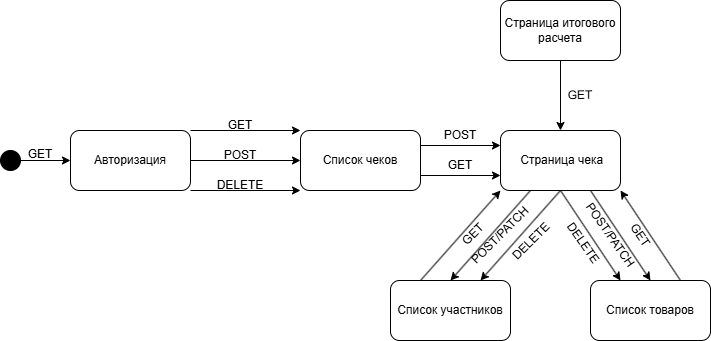

The diagram above was exported from draw.io. Its source (the exported page's mxGraphModel, read from the mxfile embedded in the PNG):
<mxGraphModel dx="986" dy="607" grid="1" gridSize="10" guides="1" tooltips="1" connect="1" arrows="1" fold="1" page="1" pageScale="1" pageWidth="850" pageHeight="1100" math="0" shadow="0">
  <root>
    <mxCell id="0" />
    <mxCell id="1" parent="0" />
    <mxCell id="46" style="edgeStyle=none;html=1;exitX=1;exitY=0.5;exitDx=0;exitDy=0;entryX=0;entryY=0.5;entryDx=0;entryDy=0;" edge="1" parent="1" source="2" target="3">
      <mxGeometry relative="1" as="geometry" />
    </mxCell>
    <mxCell id="2" value="" style="ellipse;whiteSpace=wrap;html=1;aspect=fixed;fillColor=#000000;" vertex="1" parent="1">
      <mxGeometry x="90" y="210" width="20" height="20" as="geometry" />
    </mxCell>
    <mxCell id="6" style="edgeStyle=none;html=1;exitX=1;exitY=0.5;exitDx=0;exitDy=0;entryX=0;entryY=0.5;entryDx=0;entryDy=0;" edge="1" parent="1" source="3" target="4">
      <mxGeometry relative="1" as="geometry" />
    </mxCell>
    <mxCell id="7" style="edgeStyle=none;html=1;exitX=1;exitY=0;exitDx=0;exitDy=0;entryX=0;entryY=0;entryDx=0;entryDy=0;" edge="1" parent="1" source="3" target="4">
      <mxGeometry relative="1" as="geometry" />
    </mxCell>
    <mxCell id="8" style="edgeStyle=none;html=1;exitX=1;exitY=1;exitDx=0;exitDy=0;entryX=0;entryY=1;entryDx=0;entryDy=0;" edge="1" parent="1" source="3" target="4">
      <mxGeometry relative="1" as="geometry" />
    </mxCell>
    <mxCell id="3" value="Авторизация" style="rounded=1;whiteSpace=wrap;html=1;" vertex="1" parent="1">
      <mxGeometry x="160" y="190" width="120" height="60" as="geometry" />
    </mxCell>
    <mxCell id="16" style="edgeStyle=none;html=1;exitX=1;exitY=0.75;exitDx=0;exitDy=0;entryX=0;entryY=0.75;entryDx=0;entryDy=0;" edge="1" parent="1" source="4" target="5">
      <mxGeometry relative="1" as="geometry" />
    </mxCell>
    <mxCell id="17" style="edgeStyle=none;html=1;exitX=1;exitY=0.25;exitDx=0;exitDy=0;entryX=0;entryY=0.25;entryDx=0;entryDy=0;" edge="1" parent="1" source="4" target="5">
      <mxGeometry relative="1" as="geometry" />
    </mxCell>
    <mxCell id="4" value="Список чеков" style="rounded=1;whiteSpace=wrap;html=1;" vertex="1" parent="1">
      <mxGeometry x="390" y="190" width="120" height="60" as="geometry" />
    </mxCell>
    <mxCell id="23" style="edgeStyle=none;html=1;exitX=0.25;exitY=1;exitDx=0;exitDy=0;entryX=0.5;entryY=0;entryDx=0;entryDy=0;" edge="1" parent="1" source="5" target="21">
      <mxGeometry relative="1" as="geometry" />
    </mxCell>
    <mxCell id="24" style="edgeStyle=none;html=1;exitX=0.5;exitY=1;exitDx=0;exitDy=0;entryX=0.75;entryY=0;entryDx=0;entryDy=0;" edge="1" parent="1" source="5" target="21">
      <mxGeometry relative="1" as="geometry" />
    </mxCell>
    <mxCell id="36" style="edgeStyle=none;html=1;exitX=0.75;exitY=1;exitDx=0;exitDy=0;entryX=0.5;entryY=0;entryDx=0;entryDy=0;" edge="1" parent="1" source="5" target="31">
      <mxGeometry relative="1" as="geometry" />
    </mxCell>
    <mxCell id="37" style="edgeStyle=none;html=1;exitX=0.5;exitY=1;exitDx=0;exitDy=0;entryX=0.25;entryY=0;entryDx=0;entryDy=0;" edge="1" parent="1" source="5" target="31">
      <mxGeometry relative="1" as="geometry" />
    </mxCell>
    <mxCell id="5" value="&amp;nbsp;Страница чека" style="rounded=1;whiteSpace=wrap;html=1;" vertex="1" parent="1">
      <mxGeometry x="590" y="190" width="120" height="60" as="geometry" />
    </mxCell>
    <mxCell id="9" value="GET" style="text;html=1;align=center;verticalAlign=middle;whiteSpace=wrap;rounded=0;" vertex="1" parent="1">
      <mxGeometry x="300" y="170" width="60" height="30" as="geometry" />
    </mxCell>
    <mxCell id="10" value="POST" style="text;html=1;align=center;verticalAlign=middle;whiteSpace=wrap;rounded=0;" vertex="1" parent="1">
      <mxGeometry x="300" y="200" width="60" height="30" as="geometry" />
    </mxCell>
    <mxCell id="11" value="DELETE" style="text;html=1;align=center;verticalAlign=middle;whiteSpace=wrap;rounded=0;" vertex="1" parent="1">
      <mxGeometry x="300" y="230" width="60" height="30" as="geometry" />
    </mxCell>
    <mxCell id="15" value="GET" style="text;html=1;align=center;verticalAlign=middle;whiteSpace=wrap;rounded=0;" vertex="1" parent="1">
      <mxGeometry x="520" y="210" width="60" height="30" as="geometry" />
    </mxCell>
    <mxCell id="20" value="POST" style="text;html=1;align=center;verticalAlign=middle;whiteSpace=wrap;rounded=0;" vertex="1" parent="1">
      <mxGeometry x="520" y="180" width="60" height="30" as="geometry" />
    </mxCell>
    <mxCell id="29" style="edgeStyle=none;html=1;exitX=0.25;exitY=0;exitDx=0;exitDy=0;entryX=0;entryY=1;entryDx=0;entryDy=0;" edge="1" parent="1" source="21" target="5">
      <mxGeometry relative="1" as="geometry" />
    </mxCell>
    <mxCell id="21" value="Список участников" style="rounded=1;whiteSpace=wrap;html=1;" vertex="1" parent="1">
      <mxGeometry x="480" y="340" width="120" height="60" as="geometry" />
    </mxCell>
    <mxCell id="25" value="DELETE" style="text;html=1;align=center;verticalAlign=middle;whiteSpace=wrap;rounded=0;rotation=-45;" vertex="1" parent="1">
      <mxGeometry x="591" y="286" width="60" height="30" as="geometry" />
    </mxCell>
    <mxCell id="27" value="POST/PATCH" style="text;html=1;align=center;verticalAlign=middle;whiteSpace=wrap;rounded=0;rotation=-45;" vertex="1" parent="1">
      <mxGeometry x="560" y="280" width="60" height="30" as="geometry" />
    </mxCell>
    <mxCell id="28" value="GET" style="text;html=1;align=center;verticalAlign=middle;whiteSpace=wrap;rounded=0;rotation=-45;" vertex="1" parent="1">
      <mxGeometry x="533" y="279" width="60" height="30" as="geometry" />
    </mxCell>
    <mxCell id="34" style="edgeStyle=none;html=1;exitX=0.75;exitY=0;exitDx=0;exitDy=0;entryX=1;entryY=1;entryDx=0;entryDy=0;" edge="1" parent="1" source="31" target="5">
      <mxGeometry relative="1" as="geometry" />
    </mxCell>
    <mxCell id="31" value="Список товаров" style="rounded=1;whiteSpace=wrap;html=1;" vertex="1" parent="1">
      <mxGeometry x="680" y="340" width="120" height="60" as="geometry" />
    </mxCell>
    <mxCell id="38" value="POST/PATCH" style="text;html=1;align=center;verticalAlign=middle;whiteSpace=wrap;rounded=0;rotation=55;" vertex="1" parent="1">
      <mxGeometry x="670" y="280" width="60" height="30" as="geometry" />
    </mxCell>
    <mxCell id="39" value="DELETE" style="text;html=1;align=center;verticalAlign=middle;whiteSpace=wrap;rounded=0;rotation=55;" vertex="1" parent="1">
      <mxGeometry x="643" y="288" width="60" height="30" as="geometry" />
    </mxCell>
    <mxCell id="40" value="GET" style="text;html=1;align=center;verticalAlign=middle;whiteSpace=wrap;rounded=0;rotation=55;" vertex="1" parent="1">
      <mxGeometry x="700" y="280" width="60" height="30" as="geometry" />
    </mxCell>
    <mxCell id="42" style="edgeStyle=none;html=1;exitX=0.5;exitY=1;exitDx=0;exitDy=0;entryX=0.5;entryY=0;entryDx=0;entryDy=0;" edge="1" parent="1" source="41" target="5">
      <mxGeometry relative="1" as="geometry" />
    </mxCell>
    <mxCell id="41" value="Страница итогового расчета" style="rounded=1;whiteSpace=wrap;html=1;" vertex="1" parent="1">
      <mxGeometry x="590" y="60" width="120" height="60" as="geometry" />
    </mxCell>
    <mxCell id="43" value="GET" style="text;html=1;align=center;verticalAlign=middle;whiteSpace=wrap;rounded=0;rotation=-1;" vertex="1" parent="1">
      <mxGeometry x="640" y="140" width="60" height="30" as="geometry" />
    </mxCell>
    <mxCell id="47" value="GET" style="text;html=1;align=center;verticalAlign=middle;whiteSpace=wrap;rounded=0;" vertex="1" parent="1">
      <mxGeometry x="100" y="199" width="60" height="30" as="geometry" />
    </mxCell>
  </root>
</mxGraphModel>